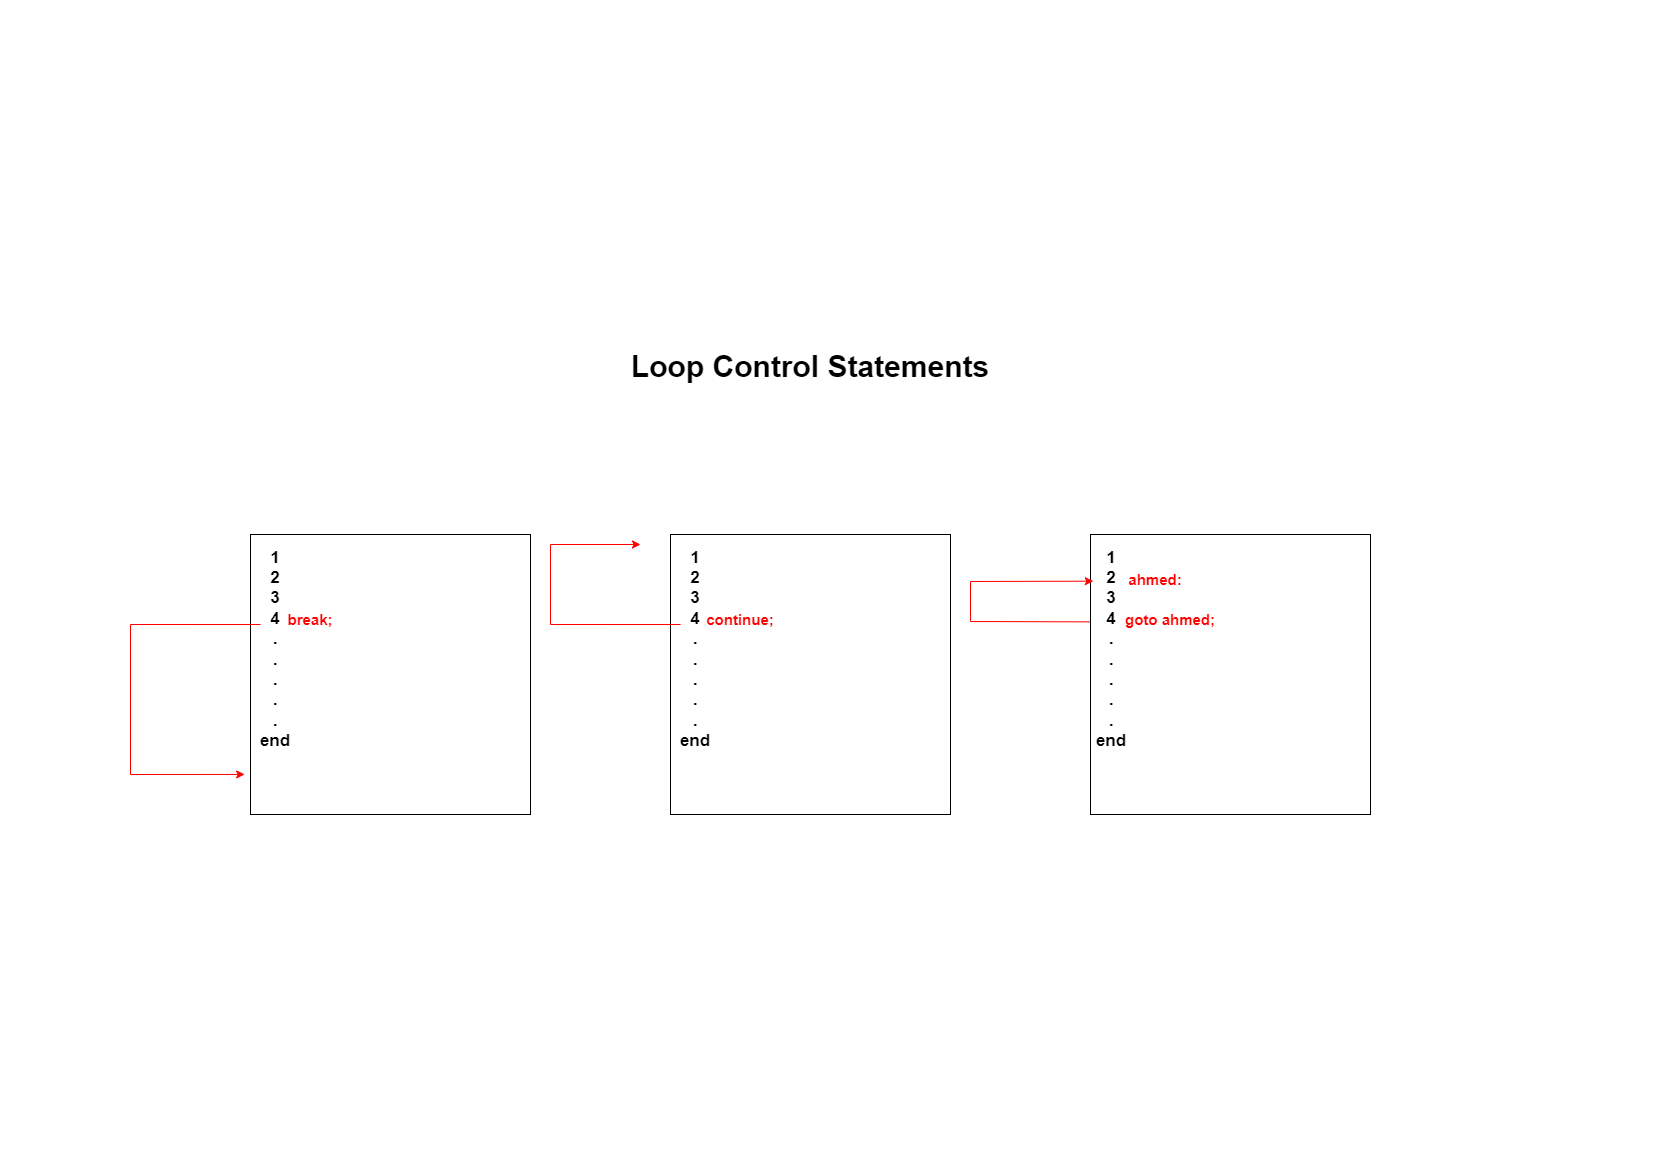

The diagram above was exported from draw.io. Its source (the exported page's mxGraphModel, read from the mxfile embedded in the PNG):
<mxGraphModel dx="2963" dy="1569" grid="1" gridSize="10" guides="1" tooltips="1" connect="1" arrows="1" fold="1" page="1" pageScale="1" pageWidth="827" pageHeight="1169" math="0" shadow="0">
  <root>
    <mxCell id="0" />
    <mxCell id="1" parent="0" />
    <mxCell id="8RAamWtIt5478q8pAGzX-9" value="" style="whiteSpace=wrap;html=1;aspect=fixed;" vertex="1" parent="1">
      <mxGeometry x="250" y="534" width="280" height="280" as="geometry" />
    </mxCell>
    <mxCell id="8RAamWtIt5478q8pAGzX-10" value="&lt;b style=&quot;font-size: 30px;&quot;&gt;&lt;font style=&quot;font-size: 30px;&quot;&gt;Loop Control Statements&lt;/font&gt;&lt;/b&gt;&lt;div style=&quot;font-size: 30px;&quot;&gt;&lt;br&gt;&lt;/div&gt;" style="text;strokeColor=none;align=center;fillColor=none;html=1;verticalAlign=middle;whiteSpace=wrap;rounded=0;" vertex="1" parent="1">
      <mxGeometry x="555" y="354" width="510" height="60" as="geometry" />
    </mxCell>
    <mxCell id="8RAamWtIt5478q8pAGzX-13" value="&lt;b style=&quot;font-size: 17px;&quot;&gt;&lt;font style=&quot;font-size: 17px;&quot;&gt;1&lt;/font&gt;&lt;/b&gt;&lt;div style=&quot;font-size: 17px;&quot;&gt;&lt;b&gt;&lt;font style=&quot;font-size: 17px;&quot;&gt;2&lt;/font&gt;&lt;/b&gt;&lt;/div&gt;&lt;div style=&quot;font-size: 17px;&quot;&gt;&lt;b&gt;&lt;font style=&quot;font-size: 17px;&quot;&gt;3&lt;/font&gt;&lt;/b&gt;&lt;/div&gt;&lt;div style=&quot;font-size: 17px;&quot;&gt;&lt;b&gt;&lt;font style=&quot;font-size: 17px;&quot;&gt;4&lt;/font&gt;&lt;/b&gt;&lt;/div&gt;&lt;div style=&quot;font-size: 17px;&quot;&gt;&lt;b&gt;&lt;font style=&quot;font-size: 17px;&quot;&gt;.&lt;/font&gt;&lt;/b&gt;&lt;/div&gt;&lt;div style=&quot;font-size: 17px;&quot;&gt;&lt;b&gt;&lt;font style=&quot;font-size: 17px;&quot;&gt;.&lt;/font&gt;&lt;/b&gt;&lt;/div&gt;&lt;div style=&quot;font-size: 17px;&quot;&gt;&lt;b&gt;&lt;font style=&quot;font-size: 17px;&quot;&gt;.&lt;/font&gt;&lt;/b&gt;&lt;/div&gt;&lt;div style=&quot;font-size: 17px;&quot;&gt;&lt;b&gt;&lt;font style=&quot;font-size: 17px;&quot;&gt;.&lt;/font&gt;&lt;/b&gt;&lt;/div&gt;&lt;div style=&quot;font-size: 17px;&quot;&gt;&lt;b&gt;&lt;font style=&quot;font-size: 17px;&quot;&gt;.&lt;/font&gt;&lt;/b&gt;&lt;/div&gt;&lt;div style=&quot;font-size: 17px;&quot;&gt;&lt;b style=&quot;&quot;&gt;&lt;font style=&quot;font-size: 17px;&quot;&gt;end&lt;/font&gt;&lt;/b&gt;&lt;/div&gt;" style="text;strokeColor=none;align=center;fillColor=none;html=1;verticalAlign=middle;whiteSpace=wrap;rounded=0;" vertex="1" parent="1">
      <mxGeometry x="220" y="544" width="110" height="210" as="geometry" />
    </mxCell>
    <mxCell id="8RAamWtIt5478q8pAGzX-14" value="&lt;font size=&quot;1&quot; color=&quot;#ff0000&quot;&gt;&lt;b style=&quot;font-size: 15px;&quot;&gt;break;&lt;/b&gt;&lt;/font&gt;" style="text;strokeColor=none;align=center;fillColor=none;html=1;verticalAlign=middle;whiteSpace=wrap;rounded=0;" vertex="1" parent="1">
      <mxGeometry x="280" y="604" width="60" height="30" as="geometry" />
    </mxCell>
    <mxCell id="8RAamWtIt5478q8pAGzX-16" value="" style="endArrow=classic;html=1;rounded=0;exitX=0.364;exitY=0.381;exitDx=0;exitDy=0;exitPerimeter=0;entryX=-0.021;entryY=0.857;entryDx=0;entryDy=0;entryPerimeter=0;strokeColor=#FF0000;" edge="1" parent="1" source="8RAamWtIt5478q8pAGzX-13" target="8RAamWtIt5478q8pAGzX-9">
      <mxGeometry width="50" height="50" relative="1" as="geometry">
        <mxPoint x="690" y="694" as="sourcePoint" />
        <mxPoint x="170" y="704" as="targetPoint" />
        <Array as="points">
          <mxPoint x="130" y="624" />
          <mxPoint x="130" y="774" />
        </Array>
      </mxGeometry>
    </mxCell>
    <mxCell id="8RAamWtIt5478q8pAGzX-21" value="" style="whiteSpace=wrap;html=1;aspect=fixed;" vertex="1" parent="1">
      <mxGeometry x="670" y="534" width="280" height="280" as="geometry" />
    </mxCell>
    <mxCell id="8RAamWtIt5478q8pAGzX-22" value="&lt;b style=&quot;font-size: 17px;&quot;&gt;&lt;font style=&quot;font-size: 17px;&quot;&gt;1&lt;/font&gt;&lt;/b&gt;&lt;div style=&quot;font-size: 17px;&quot;&gt;&lt;b&gt;&lt;font style=&quot;font-size: 17px;&quot;&gt;2&lt;/font&gt;&lt;/b&gt;&lt;/div&gt;&lt;div style=&quot;font-size: 17px;&quot;&gt;&lt;b&gt;&lt;font style=&quot;font-size: 17px;&quot;&gt;3&lt;/font&gt;&lt;/b&gt;&lt;/div&gt;&lt;div style=&quot;font-size: 17px;&quot;&gt;&lt;b&gt;&lt;font style=&quot;font-size: 17px;&quot;&gt;4&lt;/font&gt;&lt;/b&gt;&lt;/div&gt;&lt;div style=&quot;font-size: 17px;&quot;&gt;&lt;b&gt;&lt;font style=&quot;font-size: 17px;&quot;&gt;.&lt;/font&gt;&lt;/b&gt;&lt;/div&gt;&lt;div style=&quot;font-size: 17px;&quot;&gt;&lt;b&gt;&lt;font style=&quot;font-size: 17px;&quot;&gt;.&lt;/font&gt;&lt;/b&gt;&lt;/div&gt;&lt;div style=&quot;font-size: 17px;&quot;&gt;&lt;b&gt;&lt;font style=&quot;font-size: 17px;&quot;&gt;.&lt;/font&gt;&lt;/b&gt;&lt;/div&gt;&lt;div style=&quot;font-size: 17px;&quot;&gt;&lt;b&gt;&lt;font style=&quot;font-size: 17px;&quot;&gt;.&lt;/font&gt;&lt;/b&gt;&lt;/div&gt;&lt;div style=&quot;font-size: 17px;&quot;&gt;&lt;b&gt;&lt;font style=&quot;font-size: 17px;&quot;&gt;.&lt;/font&gt;&lt;/b&gt;&lt;/div&gt;&lt;div style=&quot;font-size: 17px;&quot;&gt;&lt;b style=&quot;&quot;&gt;&lt;font style=&quot;font-size: 17px;&quot;&gt;end&lt;/font&gt;&lt;/b&gt;&lt;/div&gt;" style="text;strokeColor=none;align=center;fillColor=none;html=1;verticalAlign=middle;whiteSpace=wrap;rounded=0;" vertex="1" parent="1">
      <mxGeometry x="640" y="544" width="110" height="210" as="geometry" />
    </mxCell>
    <mxCell id="8RAamWtIt5478q8pAGzX-23" value="&lt;font size=&quot;1&quot; color=&quot;#ff0000&quot;&gt;&lt;b style=&quot;font-size: 15px;&quot;&gt;continue;&lt;/b&gt;&lt;/font&gt;" style="text;strokeColor=none;align=center;fillColor=none;html=1;verticalAlign=middle;whiteSpace=wrap;rounded=0;" vertex="1" parent="1">
      <mxGeometry x="700" y="604" width="80" height="30" as="geometry" />
    </mxCell>
    <mxCell id="8RAamWtIt5478q8pAGzX-24" value="" style="endArrow=classic;html=1;rounded=0;exitX=0.364;exitY=0.381;exitDx=0;exitDy=0;exitPerimeter=0;strokeColor=#FF0000;entryX=0;entryY=0;entryDx=0;entryDy=0;" edge="1" parent="1" source="8RAamWtIt5478q8pAGzX-22" target="8RAamWtIt5478q8pAGzX-22">
      <mxGeometry width="50" height="50" relative="1" as="geometry">
        <mxPoint x="1110" y="694" as="sourcePoint" />
        <mxPoint x="590" y="704" as="targetPoint" />
        <Array as="points">
          <mxPoint x="550" y="624" />
          <mxPoint x="550" y="544" />
        </Array>
      </mxGeometry>
    </mxCell>
    <mxCell id="8RAamWtIt5478q8pAGzX-26" value="" style="whiteSpace=wrap;html=1;aspect=fixed;" vertex="1" parent="1">
      <mxGeometry x="1090" y="534" width="280" height="280" as="geometry" />
    </mxCell>
    <mxCell id="8RAamWtIt5478q8pAGzX-27" value="&lt;b style=&quot;font-size: 17px;&quot;&gt;&lt;font style=&quot;font-size: 17px;&quot;&gt;1&lt;/font&gt;&lt;/b&gt;&lt;div style=&quot;font-size: 17px;&quot;&gt;&lt;b&gt;&lt;font style=&quot;font-size: 17px;&quot;&gt;2&lt;/font&gt;&lt;/b&gt;&lt;/div&gt;&lt;div style=&quot;font-size: 17px;&quot;&gt;&lt;b&gt;&lt;font style=&quot;font-size: 17px;&quot;&gt;3&lt;/font&gt;&lt;/b&gt;&lt;/div&gt;&lt;div style=&quot;font-size: 17px;&quot;&gt;&lt;b&gt;&lt;font style=&quot;font-size: 17px;&quot;&gt;4&lt;/font&gt;&lt;/b&gt;&lt;/div&gt;&lt;div style=&quot;font-size: 17px;&quot;&gt;&lt;b&gt;&lt;font style=&quot;font-size: 17px;&quot;&gt;.&lt;/font&gt;&lt;/b&gt;&lt;/div&gt;&lt;div style=&quot;font-size: 17px;&quot;&gt;&lt;b&gt;&lt;font style=&quot;font-size: 17px;&quot;&gt;.&lt;/font&gt;&lt;/b&gt;&lt;/div&gt;&lt;div style=&quot;font-size: 17px;&quot;&gt;&lt;b&gt;&lt;font style=&quot;font-size: 17px;&quot;&gt;.&lt;/font&gt;&lt;/b&gt;&lt;/div&gt;&lt;div style=&quot;font-size: 17px;&quot;&gt;&lt;b&gt;&lt;font style=&quot;font-size: 17px;&quot;&gt;.&lt;/font&gt;&lt;/b&gt;&lt;/div&gt;&lt;div style=&quot;font-size: 17px;&quot;&gt;&lt;b&gt;&lt;font style=&quot;font-size: 17px;&quot;&gt;.&lt;/font&gt;&lt;/b&gt;&lt;/div&gt;&lt;div style=&quot;font-size: 17px;&quot;&gt;&lt;b style=&quot;&quot;&gt;&lt;font style=&quot;font-size: 17px;&quot;&gt;end&lt;/font&gt;&lt;/b&gt;&lt;/div&gt;" style="text;strokeColor=none;align=center;fillColor=none;html=1;verticalAlign=middle;whiteSpace=wrap;rounded=0;" vertex="1" parent="1">
      <mxGeometry x="1094" y="544" width="34" height="210" as="geometry" />
    </mxCell>
    <mxCell id="8RAamWtIt5478q8pAGzX-28" value="&lt;font size=&quot;1&quot; color=&quot;#ff0000&quot;&gt;&lt;b style=&quot;font-size: 15px;&quot;&gt;goto ahmed;&lt;/b&gt;&lt;/font&gt;" style="text;strokeColor=none;align=center;fillColor=none;html=1;verticalAlign=middle;whiteSpace=wrap;rounded=0;" vertex="1" parent="1">
      <mxGeometry x="1120" y="604" width="100" height="30" as="geometry" />
    </mxCell>
    <mxCell id="8RAamWtIt5478q8pAGzX-29" value="" style="endArrow=classic;html=1;rounded=0;exitX=-0.002;exitY=0.312;exitDx=0;exitDy=0;exitPerimeter=0;strokeColor=#FF0000;entryX=0.01;entryY=0.131;entryDx=0;entryDy=0;entryPerimeter=0;" edge="1" parent="1" source="8RAamWtIt5478q8pAGzX-26">
      <mxGeometry width="50" height="50" relative="1" as="geometry">
        <mxPoint x="1103.3760000000002" y="634" as="sourcePoint" />
        <mxPoint x="1092.8000000000002" y="580.6700000000001" as="targetPoint" />
        <Array as="points">
          <mxPoint x="970" y="621" />
          <mxPoint x="970" y="581" />
        </Array>
      </mxGeometry>
    </mxCell>
    <mxCell id="8RAamWtIt5478q8pAGzX-30" value="&lt;font size=&quot;1&quot; color=&quot;#ff0000&quot;&gt;&lt;b style=&quot;font-size: 15px;&quot;&gt;ahmed:&lt;/b&gt;&lt;/font&gt;" style="text;strokeColor=none;align=center;fillColor=none;html=1;verticalAlign=middle;whiteSpace=wrap;rounded=0;" vertex="1" parent="1">
      <mxGeometry x="1120" y="564" width="70" height="30" as="geometry" />
    </mxCell>
  </root>
</mxGraphModel>